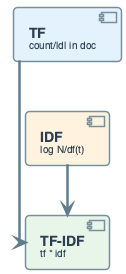

The diagram above was rendered by PlantUML. Its source (embedded in the PNG):
@startuml
'=================================================
' TF-IDF FORMULA - tf * idf flow
' Local (tf) and global (idf) combine
'=================================================

left to right direction
skinparam linetype ortho
skinparam shadowing false
skinparam roundcorner 8
skinparam handwritten false
skinparam nodesep 50
skinparam ranksep 45

skinparam defaultFontName "Segoe UI, Helvetica, sans-serif"
skinparam defaultFontSize 16
skinparam defaultFontColor #2C3E50

skinparam rectangle {
    BackgroundColor #F8F9FA
    BorderColor #90A4AE
    BorderThickness 2
    FontSize 14
    Padding 12
}
skinparam component {
    BackgroundColor #FFFFFF
    BorderColor #78909C
    BorderThickness 1.5
    FontSize 14
    Padding 12
}
skinparam arrow {
    Color #607D8B
    Thickness 2.5
    FontSize 11
}

component "**TF**\n<size:10>count/|d| in doc</size>" as TF #E3F2FD
component "**IDF**\n<size:10>log N/df(t)</size>" as IDF #FFF3E0
component "**TF-IDF**\n<size:10>tf * idf</size>" as TFIDF #E8F5E9

TF -right-> TFIDF
IDF -right-> TFIDF

@enduml